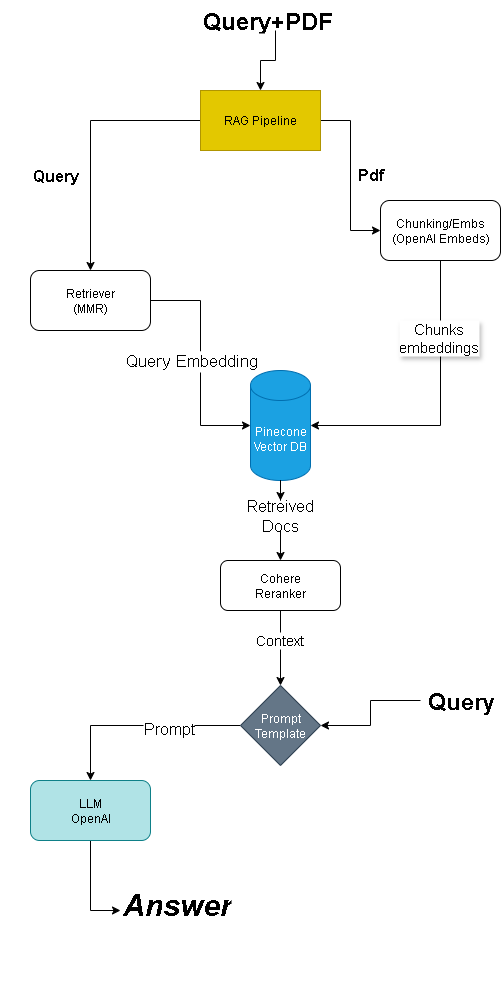

The diagram above was exported from draw.io. Its source (the exported page's mxGraphModel, read from the mxfile embedded in the PNG):
<mxGraphModel dx="1042" dy="535" grid="1" gridSize="10" guides="1" tooltips="1" connect="1" arrows="1" fold="1" page="1" pageScale="1" pageWidth="850" pageHeight="1100" background="light-dark(#FFFFFF,#666666)" math="0" shadow="0">
  <root>
    <mxCell id="0" />
    <mxCell id="1" parent="0" />
    <mxCell id="ANpiyvh9uvIMAB2N2QnM-17" style="edgeStyle=orthogonalEdgeStyle;rounded=0;orthogonalLoop=1;jettySize=auto;html=1;entryX=0;entryY=0.5;entryDx=0;entryDy=0;entryPerimeter=0;" edge="1" parent="1" source="ANpiyvh9uvIMAB2N2QnM-1" target="ANpiyvh9uvIMAB2N2QnM-24">
      <mxGeometry relative="1" as="geometry">
        <mxPoint x="340" y="365" as="targetPoint" />
      </mxGeometry>
    </mxCell>
    <mxCell id="ANpiyvh9uvIMAB2N2QnM-53" value="&lt;span style=&quot;background-color: light-dark(rgb(255, 255, 255), rgb(0, 102, 51));&quot;&gt;Query Embedding&lt;/span&gt;" style="edgeLabel;html=1;align=center;verticalAlign=middle;resizable=0;points=[];spacing=8;fontSize=17;" vertex="1" connectable="0" parent="ANpiyvh9uvIMAB2N2QnM-17">
      <mxGeometry x="-0.0969" relative="1" as="geometry">
        <mxPoint x="-10" y="8" as="offset" />
      </mxGeometry>
    </mxCell>
    <mxCell id="ANpiyvh9uvIMAB2N2QnM-1" value="Retriever&lt;div&gt;(MMR)&lt;/div&gt;" style="rounded=1;whiteSpace=wrap;html=1;" vertex="1" parent="1">
      <mxGeometry x="150" y="330" width="120" height="60" as="geometry" />
    </mxCell>
    <mxCell id="ANpiyvh9uvIMAB2N2QnM-14" style="edgeStyle=orthogonalEdgeStyle;rounded=0;orthogonalLoop=1;jettySize=auto;html=1;exitX=0.5;exitY=1;exitDx=0;exitDy=0;entryX=1;entryY=0.5;entryDx=0;entryDy=0;entryPerimeter=0;" edge="1" parent="1" source="ANpiyvh9uvIMAB2N2QnM-2" target="ANpiyvh9uvIMAB2N2QnM-24">
      <mxGeometry relative="1" as="geometry">
        <mxPoint x="460" y="350" as="targetPoint" />
      </mxGeometry>
    </mxCell>
    <mxCell id="ANpiyvh9uvIMAB2N2QnM-54" value="&lt;font style=&quot;&quot;&gt;Chunks&lt;/font&gt;&lt;div&gt;&lt;font style=&quot;&quot;&gt;embeddings&lt;/font&gt;&lt;/div&gt;" style="edgeLabel;html=1;align=center;verticalAlign=middle;resizable=0;points=[];fontSize=15;labelBackgroundColor=light-dark(#FFFFFF,#006633);textShadow=1;" vertex="1" connectable="0" parent="ANpiyvh9uvIMAB2N2QnM-14">
      <mxGeometry x="-0.4875" y="-3" relative="1" as="geometry">
        <mxPoint as="offset" />
      </mxGeometry>
    </mxCell>
    <mxCell id="ANpiyvh9uvIMAB2N2QnM-2" value="Chunking/Embs&lt;div&gt;(OpenAI Embeds)&lt;/div&gt;" style="rounded=1;whiteSpace=wrap;html=1;" vertex="1" parent="1">
      <mxGeometry x="500" y="260" width="120" height="60" as="geometry" />
    </mxCell>
    <mxCell id="ANpiyvh9uvIMAB2N2QnM-11" style="edgeStyle=orthogonalEdgeStyle;rounded=0;orthogonalLoop=1;jettySize=auto;html=1;entryX=0;entryY=0.5;entryDx=0;entryDy=0;" edge="1" parent="1" source="ANpiyvh9uvIMAB2N2QnM-5" target="ANpiyvh9uvIMAB2N2QnM-2">
      <mxGeometry relative="1" as="geometry" />
    </mxCell>
    <mxCell id="ANpiyvh9uvIMAB2N2QnM-19" value="" style="edgeStyle=orthogonalEdgeStyle;rounded=0;orthogonalLoop=1;jettySize=auto;html=1;entryX=0.5;entryY=0;entryDx=0;entryDy=0;" edge="1" parent="1" source="ANpiyvh9uvIMAB2N2QnM-5" target="ANpiyvh9uvIMAB2N2QnM-1">
      <mxGeometry relative="1" as="geometry">
        <mxPoint x="240" y="60" as="targetPoint" />
      </mxGeometry>
    </mxCell>
    <mxCell id="ANpiyvh9uvIMAB2N2QnM-5" value="RAG Pipeline" style="rounded=0;whiteSpace=wrap;html=1;fillColor=#e3c800;fontColor=#000000;strokeColor=#B09500;" vertex="1" parent="1">
      <mxGeometry x="320" y="150" width="120" height="60" as="geometry" />
    </mxCell>
    <mxCell id="ANpiyvh9uvIMAB2N2QnM-21" style="edgeStyle=orthogonalEdgeStyle;rounded=0;orthogonalLoop=1;jettySize=auto;html=1;exitX=0.5;exitY=1;exitDx=0;exitDy=0;" edge="1" parent="1" source="ANpiyvh9uvIMAB2N2QnM-36" target="ANpiyvh9uvIMAB2N2QnM-7">
      <mxGeometry relative="1" as="geometry">
        <mxPoint x="400" y="380" as="sourcePoint" />
      </mxGeometry>
    </mxCell>
    <mxCell id="ANpiyvh9uvIMAB2N2QnM-41" style="edgeStyle=orthogonalEdgeStyle;rounded=0;orthogonalLoop=1;jettySize=auto;html=1;exitX=0.5;exitY=1;exitDx=0;exitDy=0;entryX=0.5;entryY=0;entryDx=0;entryDy=0;" edge="1" parent="1" source="ANpiyvh9uvIMAB2N2QnM-7" target="ANpiyvh9uvIMAB2N2QnM-40">
      <mxGeometry relative="1" as="geometry" />
    </mxCell>
    <mxCell id="ANpiyvh9uvIMAB2N2QnM-45" value="&lt;font style=&quot;font-size: 14px;&quot;&gt;Context&lt;/font&gt;" style="edgeLabel;html=1;align=center;verticalAlign=middle;resizable=0;points=[];" vertex="1" connectable="0" parent="ANpiyvh9uvIMAB2N2QnM-41">
      <mxGeometry x="-0.24" y="-2" relative="1" as="geometry">
        <mxPoint as="offset" />
      </mxGeometry>
    </mxCell>
    <mxCell id="ANpiyvh9uvIMAB2N2QnM-7" value="Cohere&lt;div&gt;Reranker&lt;/div&gt;" style="rounded=1;whiteSpace=wrap;html=1;" vertex="1" parent="1">
      <mxGeometry x="340" y="620" width="120" height="50" as="geometry" />
    </mxCell>
    <mxCell id="ANpiyvh9uvIMAB2N2QnM-50" style="edgeStyle=orthogonalEdgeStyle;rounded=0;orthogonalLoop=1;jettySize=auto;html=1;entryX=0;entryY=0.25;entryDx=0;entryDy=0;" edge="1" parent="1" source="ANpiyvh9uvIMAB2N2QnM-8" target="ANpiyvh9uvIMAB2N2QnM-49">
      <mxGeometry relative="1" as="geometry" />
    </mxCell>
    <mxCell id="ANpiyvh9uvIMAB2N2QnM-8" value="LLM&lt;div&gt;OpenAI&lt;/div&gt;" style="rounded=1;whiteSpace=wrap;html=1;fillColor=#b0e3e6;strokeColor=#0e8088;" vertex="1" parent="1">
      <mxGeometry x="150" y="840" width="120" height="60" as="geometry" />
    </mxCell>
    <mxCell id="ANpiyvh9uvIMAB2N2QnM-24" value="Pinecone&lt;div&gt;Vector DB&lt;/div&gt;" style="shape=cylinder3;whiteSpace=wrap;html=1;boundedLbl=1;backgroundOutline=1;size=15;fillColor=#1ba1e2;fontColor=#ffffff;strokeColor=#006EAF;" vertex="1" parent="1">
      <mxGeometry x="370" y="430" width="60" height="110" as="geometry" />
    </mxCell>
    <mxCell id="ANpiyvh9uvIMAB2N2QnM-29" style="edgeStyle=orthogonalEdgeStyle;rounded=0;orthogonalLoop=1;jettySize=auto;html=1;" edge="1" parent="1" source="ANpiyvh9uvIMAB2N2QnM-28" target="ANpiyvh9uvIMAB2N2QnM-5">
      <mxGeometry relative="1" as="geometry" />
    </mxCell>
    <mxCell id="ANpiyvh9uvIMAB2N2QnM-28" value="&lt;h1 style=&quot;margin-top: 0px;&quot;&gt;Query+PDF&lt;/h1&gt;" style="text;html=1;whiteSpace=wrap;overflow=hidden;rounded=0;" vertex="1" parent="1">
      <mxGeometry x="320" y="60" width="150" height="30" as="geometry" />
    </mxCell>
    <mxCell id="ANpiyvh9uvIMAB2N2QnM-32" value="Query" style="text;html=1;align=center;verticalAlign=middle;whiteSpace=wrap;rounded=0;fontStyle=1;fontSize=16;" vertex="1" parent="1">
      <mxGeometry x="120" y="190" width="110" height="90" as="geometry" />
    </mxCell>
    <mxCell id="ANpiyvh9uvIMAB2N2QnM-34" value="&lt;font style=&quot;font-size: 17px;&quot;&gt;&lt;b&gt;Pdf&lt;/b&gt;&lt;/font&gt;" style="text;html=1;align=center;verticalAlign=middle;whiteSpace=wrap;rounded=0;" vertex="1" parent="1">
      <mxGeometry x="460" y="220" width="60" height="30" as="geometry" />
    </mxCell>
    <mxCell id="ANpiyvh9uvIMAB2N2QnM-37" value="" style="edgeStyle=orthogonalEdgeStyle;rounded=0;orthogonalLoop=1;jettySize=auto;html=1;exitX=0.5;exitY=1;exitDx=0;exitDy=0;" edge="1" parent="1" source="ANpiyvh9uvIMAB2N2QnM-24" target="ANpiyvh9uvIMAB2N2QnM-36">
      <mxGeometry relative="1" as="geometry">
        <mxPoint x="400" y="510" as="sourcePoint" />
        <mxPoint x="400" y="580" as="targetPoint" />
      </mxGeometry>
    </mxCell>
    <mxCell id="ANpiyvh9uvIMAB2N2QnM-36" value="&lt;font style=&quot;color: light-dark(rgb(0, 0, 0), rgb(0, 0, 0)); font-size: 16px;&quot;&gt;Retreived Docs&lt;/font&gt;" style="text;html=1;align=center;verticalAlign=middle;whiteSpace=wrap;rounded=0;" vertex="1" parent="1">
      <mxGeometry x="370" y="560" width="60" height="30" as="geometry" />
    </mxCell>
    <mxCell id="ANpiyvh9uvIMAB2N2QnM-46" style="edgeStyle=orthogonalEdgeStyle;rounded=0;orthogonalLoop=1;jettySize=auto;html=1;entryX=0.5;entryY=0;entryDx=0;entryDy=0;" edge="1" parent="1" source="ANpiyvh9uvIMAB2N2QnM-40" target="ANpiyvh9uvIMAB2N2QnM-8">
      <mxGeometry relative="1" as="geometry" />
    </mxCell>
    <mxCell id="ANpiyvh9uvIMAB2N2QnM-47" value="&lt;font style=&quot;font-size: 16px;&quot;&gt;Prompt&lt;/font&gt;" style="edgeLabel;html=1;align=center;verticalAlign=middle;resizable=0;points=[];" vertex="1" connectable="0" parent="ANpiyvh9uvIMAB2N2QnM-46">
      <mxGeometry x="-0.2917" y="2" relative="1" as="geometry">
        <mxPoint as="offset" />
      </mxGeometry>
    </mxCell>
    <mxCell id="ANpiyvh9uvIMAB2N2QnM-40" value="Prompt&lt;div&gt;Template&lt;/div&gt;" style="rhombus;whiteSpace=wrap;html=1;fillColor=#647687;fontColor=#ffffff;strokeColor=#314354;" vertex="1" parent="1">
      <mxGeometry x="360" y="745" width="80" height="80" as="geometry" />
    </mxCell>
    <mxCell id="ANpiyvh9uvIMAB2N2QnM-44" style="edgeStyle=orthogonalEdgeStyle;rounded=0;orthogonalLoop=1;jettySize=auto;html=1;entryX=1;entryY=0.5;entryDx=0;entryDy=0;" edge="1" parent="1" source="ANpiyvh9uvIMAB2N2QnM-43" target="ANpiyvh9uvIMAB2N2QnM-40">
      <mxGeometry relative="1" as="geometry" />
    </mxCell>
    <mxCell id="ANpiyvh9uvIMAB2N2QnM-43" value="&lt;b&gt;&lt;font style=&quot;font-size: 23px;&quot;&gt;Query&lt;/font&gt;&lt;/b&gt;" style="text;html=1;align=center;verticalAlign=middle;whiteSpace=wrap;rounded=0;" vertex="1" parent="1">
      <mxGeometry x="540" y="745" width="80" height="30" as="geometry" />
    </mxCell>
    <mxCell id="ANpiyvh9uvIMAB2N2QnM-49" value="&lt;h1 style=&quot;margin-top: 0px;&quot;&gt;&lt;font style=&quot;font-size: 30px;&quot;&gt;&lt;i style=&quot;background-color: light-dark(#ffffff, var(--ge-dark-color, #121212));&quot;&gt;Answer&lt;/i&gt;&lt;/font&gt;&lt;/h1&gt;" style="text;html=1;whiteSpace=wrap;overflow=hidden;rounded=0;" vertex="1" parent="1">
      <mxGeometry x="240" y="940" width="180" height="120" as="geometry" />
    </mxCell>
  </root>
</mxGraphModel>